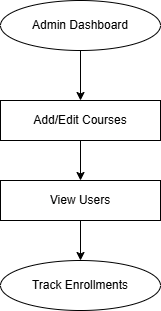

The diagram above was exported from draw.io. Its source (the exported page's mxGraphModel, read from the mxfile embedded in the PNG):
<mxGraphModel dx="786" dy="389" grid="1" gridSize="10" guides="1" tooltips="1" connect="1" arrows="1" fold="1" page="1" pageScale="1" pageWidth="827" pageHeight="1169" math="0" shadow="0">
  <root>
    <mxCell id="0" />
    <mxCell id="1" parent="0" />
    <mxCell id="M9sS5H8ZWKtv_5v-bqCC-19" edge="1" parent="1" source="M9sS5H8ZWKtv_5v-bqCC-4" style="edgeStyle=orthogonalEdgeStyle;rounded=0;orthogonalLoop=1;jettySize=auto;html=1;exitX=0.5;exitY=1;exitDx=0;exitDy=0;" target="M9sS5H8ZWKtv_5v-bqCC-11">
      <mxGeometry relative="1" as="geometry" />
    </mxCell>
    <mxCell id="M9sS5H8ZWKtv_5v-bqCC-4" parent="1" style="ellipse;whiteSpace=wrap;html=1;" value="Admin Dashboard" vertex="1">
      <mxGeometry height="50" width="160" x="280" y="20" as="geometry" />
    </mxCell>
    <mxCell id="M9sS5H8ZWKtv_5v-bqCC-10" edge="1" parent="1" source="M9sS5H8ZWKtv_5v-bqCC-11" style="edgeStyle=orthogonalEdgeStyle;rounded=0;orthogonalLoop=1;jettySize=auto;html=1;exitX=0.5;exitY=1;exitDx=0;exitDy=0;entryX=0.5;entryY=0;entryDx=0;entryDy=0;" target="M9sS5H8ZWKtv_5v-bqCC-15">
      <mxGeometry relative="1" as="geometry" />
    </mxCell>
    <mxCell id="M9sS5H8ZWKtv_5v-bqCC-11" parent="1" style="rounded=0;whiteSpace=wrap;html=1;" value="Add/Edit Courses" vertex="1">
      <mxGeometry height="40" width="160" x="280" y="120" as="geometry" />
    </mxCell>
    <mxCell id="M9sS5H8ZWKtv_5v-bqCC-20" edge="1" parent="1" source="M9sS5H8ZWKtv_5v-bqCC-15" style="edgeStyle=orthogonalEdgeStyle;rounded=0;orthogonalLoop=1;jettySize=auto;html=1;exitX=0.5;exitY=1;exitDx=0;exitDy=0;entryX=0.5;entryY=0;entryDx=0;entryDy=0;" target="M9sS5H8ZWKtv_5v-bqCC-18">
      <mxGeometry relative="1" as="geometry" />
    </mxCell>
    <mxCell id="M9sS5H8ZWKtv_5v-bqCC-15" parent="1" style="rounded=0;whiteSpace=wrap;html=1;" value="View Users" vertex="1">
      <mxGeometry height="40" width="160" x="280" y="200" as="geometry" />
    </mxCell>
    <mxCell id="M9sS5H8ZWKtv_5v-bqCC-18" parent="1" style="ellipse;whiteSpace=wrap;html=1;" value="Track Enrollments" vertex="1">
      <mxGeometry height="50" width="160" x="280" y="280" as="geometry" />
    </mxCell>
  </root>
</mxGraphModel>